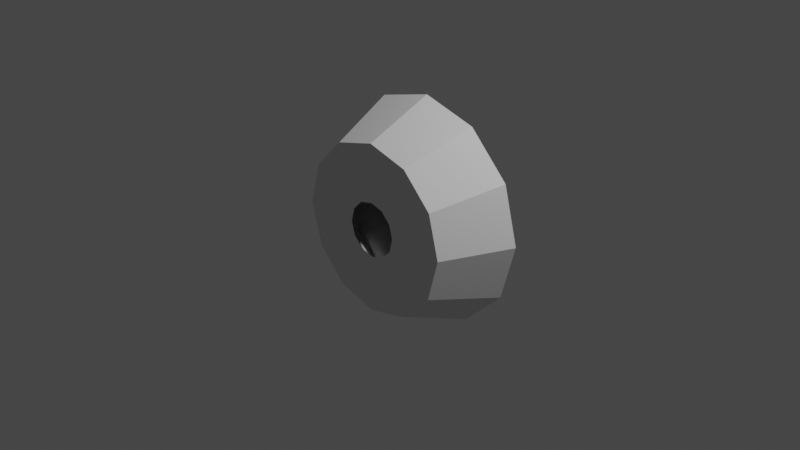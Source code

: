 # Source: eridani_crew_s2_s1p5_1.blend  (saved by Blender 3.1.7; exported with 4.5.12 LTS)
import bpy
from mathutils import Matrix  # noqa: F401  (used for matrix-valued properties, if any)

bpy.ops.wm.read_factory_settings(use_empty=True)
scene = bpy.context.scene
scene.name = 'Scene'

# ---- collections
col_collection = bpy.data.collections.new('Collection'); scene.collection.children.link(col_collection)

# ---- world
world_world = bpy.data.worlds.new('World'); scene.world = world_world
world_world.use_nodes = True; world_world.node_tree.nodes.clear()
_N = world_world.node_tree.nodes; _L = world_world.node_tree.links
n0 = _N.new('ShaderNodeOutputWorld'); n0.name = 'World Output'; n0.location = (300, 300)
n1 = _N.new('ShaderNodeBackground'); n1.name = 'Background'; n1.location = (10, 300)
n1.inputs[0].default_value = (0.05088, 0.05088, 0.05088, 1.0)
_L.new(n1.outputs[0], n0.inputs[0])
n0.is_active_output = True
world_world.color = (0.05088, 0.05088, 0.05088)
world_world.use_sun_shadow = False
world_world.sun_shadow_jitter_overblur = 0.0

# ---- cameras
cam_camera = bpy.data.cameras.new('Camera')
cam_camera.clip_end = 100.0
cam_camera.ortho_scale = 7.314

# ---- lights
light_light = bpy.data.lights.new('Light', 'POINT')
light_light.transmission_factor = 0.0
light_light.energy = 1000.0
light_light.shadow_soft_size = 0.1
light_light.shadow_maximum_resolution = 0.006
light_light.use_absolute_resolution = True

# ---- meshes
me_cylinder = bpy.data.meshes.new('Cylinder')
me_cylinder.from_pydata([(-3.69e-08, 0.375, 0.2997), (-3.043e-08, -0.3754, 0.2984), (0.1499, 0.375, 0.2596), (0.1492, -0.3754, 0.2584), (0.2596, 0.375, 0.1499), (0.2584, -0.3754, 0.1492), (0.2997, 0.375, 8.499e-08), (0.2984, -0.3754, -7.862e-08), (0.2596, 0.375, -0.1499), (0.2584, -0.3754, -0.1492), (0.1499, 0.375, -0.2596), (0.1492, -0.3754, -0.2584), (-4.383e-08, 0.375, -0.2997), (-5.329e-08, -0.3754, -0.2984), (-0.1499, 0.375, -0.2596), (-0.1492, -0.3754, -0.2584), (-0.2596, 0.375, -0.1499), (-0.2584, -0.3754, -0.1492), (-0.2997, 0.375, 1.312e-07), (-0.2984, -0.3754, -2.634e-08), (-0.2596, 0.375, 0.1499), (-0.2584, -0.3754, 0.1492), (-0.1499, 0.375, 0.2596), (-0.1492, -0.3754, 0.2584), (0.4627, -0.3754, 0.8015), (-1.411e-09, -0.3754, 0.9254), (0.8015, -0.3754, 0.4627), (0.9254, -0.3754, -1.367e-07), (0.8015, -0.3754, -0.4627), (0.4627, -0.3754, -0.8015), (-8.232e-08, -0.3754, -0.9254), (-0.4627, -0.3754, -0.8015), (-0.8015, -0.3754, -0.4627), (-0.9254, -0.3754, -2.634e-08), (-0.8015, -0.3754, 0.4627), (-0.4627, -0.3754, 0.8015), (6.475e-09, 0.375, 1.237), (0.6185, 0.375, 1.071), (1.071, 0.375, 0.6185), (1.237, 0.375, -1.766e-09), (1.071, 0.375, -0.6185), (0.6185, 0.375, -1.071), (-1.017e-07, 0.375, -1.237), (-0.6185, 0.375, -1.071), (-1.071, 0.375, -0.6185), (-1.237, 0.375, 1.457e-07), (-1.071, 0.375, 0.6185), (-0.6185, 0.375, 1.071)], [], [(36, 25, 24, 37), (37, 24, 26, 38), (38, 26, 27, 39), (39, 27, 28, 40), (40, 28, 29, 41), (41, 29, 30, 42), (42, 30, 31, 43), (43, 31, 32, 44), (44, 32, 33, 45), (45, 33, 34, 46), (46, 34, 35, 47), (47, 35, 25, 36), (1, 3, 24, 25), (3, 5, 26, 24), (5, 7, 27, 26), (7, 9, 28, 27), (9, 11, 29, 28), (11, 13, 30, 29), (13, 15, 31, 30), (15, 17, 32, 31), (17, 19, 33, 32), (19, 21, 34, 33), (21, 23, 35, 34), (23, 1, 25, 35), (2, 0, 36, 37), (4, 2, 37, 38), (6, 4, 38, 39), (8, 6, 39, 40), (10, 8, 40, 41), (12, 10, 41, 42), (14, 12, 42, 43), (16, 14, 43, 44), (18, 16, 44, 45), (20, 18, 45, 46), (22, 20, 46, 47), (0, 22, 47, 36)])
_uv = me_cylinder.uv_layers.new(name='UVMap')
_uv.uv.foreach_set('vector', [1.0, 0.5, 1.0, 1.0, 0.9167, 1.0, 0.9167, 0.5, 0.9167, 0.5, 0.9167, 1.0, 0.8333, 1.0, 0.8333, 0.5, 0.8333, 0.5, 0.8333, 1.0, 0.75, 1.0, 0.75, 0.5, 0.75, 0.5, 0.75, 1.0, 0.6667, 1.0, 0.6667, 0.5, 0.6667, 0.5, 0.6667, 1.0, 0.5833, 1.0, 0.5833, 0.5, 0.5833, 0.5, 0.5833, 1.0, 0.5, 1.0, 0.5, 0.5, 0.5, 0.5, 0.5, 1.0, 0.4167, 1.0, 0.4167, 0.5, 0.4167, 0.5, 0.4167, 1.0, 0.3333, 1.0, 0.3333, 0.5, 0.3333, 0.5, 0.3333, 1.0, 0.25, 1.0, 0.25, 0.5, 0.25, 0.5, 0.25, 1.0, 0.1667, 1.0, 0.1667, 0.5, 0.1667, 0.5, 0.1667, 1.0, 0.08333, 1.0, 0.08333, 0.5, 0.08333, 0.5, 0.08333, 1.0, 7.451e-08, 1.0, 7.451e-08, 0.5, 0.25, 0.3274, 0.2887, 0.317, 0.37, 0.4578, 0.25, 0.49, 0.2887, 0.317, 0.317, 0.2887, 0.4578, 0.37, 0.37, 0.4578, 0.317, 0.2887, 0.3274, 0.25, 0.49, 0.25, 0.4578, 0.37, 0.3274, 0.25, 0.317, 0.2113, 0.4578, 0.13, 0.49, 0.25, 0.317, 0.2113, 0.2887, 0.183, 0.37, 0.04215, 0.4578, 0.13, 0.2887, 0.183, 0.25, 0.1726, 0.25, 0.01, 0.37, 0.04215, 0.25, 0.1726, 0.2113, 0.183, 0.13, 0.04215, 0.25, 0.01, 0.2113, 0.183, 0.183, 0.2113, 0.04215, 0.13, 0.13, 0.04215, 0.183, 0.2113, 0.1726, 0.25, 0.01, 0.25, 0.04215, 0.13, 0.1726, 0.25, 0.183, 0.2887, 0.04215, 0.37, 0.01, 0.25, 0.183, 0.2887, 0.2113, 0.317, 0.13, 0.4578, 0.04215, 0.37, 0.2113, 0.317, 0.25, 0.3274, 0.25, 0.49, 0.13, 0.4578, 0.7791, 0.3004, 0.75, 0.3082, 0.75, 0.49, 0.87, 0.4578, 0.8004, 0.2791, 0.7791, 0.3004, 0.87, 0.4578, 0.9578, 0.37, 0.8082, 0.25, 0.8004, 0.2791, 0.9578, 0.37, 0.99, 0.25, 0.8004, 0.2209, 0.8082, 0.25, 0.99, 0.25, 0.9578, 0.13, 0.7791, 0.1996, 0.8004, 0.2209, 0.9578, 0.13, 0.87, 0.04215, 0.75, 0.1918, 0.7791, 0.1996, 0.87, 0.04215, 0.75, 0.01, 0.7209, 0.1996, 0.75, 0.1918, 0.75, 0.01, 0.63, 0.04215, 0.6996, 0.2209, 0.7209, 0.1996, 0.63, 0.04215, 0.5422, 0.13, 0.6918, 0.25, 0.6996, 0.2209, 0.5422, 0.13, 0.51, 0.25, 0.6996, 0.2791, 0.6918, 0.25, 0.51, 0.25, 0.5422, 0.37, 0.7209, 0.3004, 0.6996, 0.2791, 0.5422, 0.37, 0.63, 0.4578, 0.75, 0.3082, 0.7209, 0.3004, 0.63, 0.4578, 0.75, 0.49])
me_cylinder.use_remesh_fix_poles = True
me_cylinder.use_remesh_preserve_attributes = False
me_cylinder.update()

# ---- objects
ob_light = bpy.data.objects.new('Light', light_light)
ob_camera = bpy.data.objects.new('Camera', cam_camera)
ob_freeiva = bpy.data.objects.new('FreeIva', None)
ob_shellcollider = bpy.data.objects.new('shellCollider', me_cylinder)

# ---- transforms, parenting, visibility, modifiers, constraints
ob_light.location = (4.076, 1.005, 5.904)
ob_light.rotation_euler = (0.6503, 0.05522, 1.866)
ob_light.lock_rotations_4d = False
ob_light.empty_display_type = 'ARROWS'
ob_light.color = (0.0, 0.0, 0.0, 0.0)
ob_light.lineart.crease_threshold = 0.0
ob_camera.location = (7.359, -6.926, 4.958)
ob_camera.rotation_euler = (1.109, 0.0, 0.8149)
ob_camera.lock_rotations_4d = False
ob_camera.empty_display_type = 'ARROWS'
ob_camera.color = (0.0, 0.0, 0.0, 0.0)
ob_camera.display_type = 'WIRE'
ob_camera.lineart.crease_threshold = 0.0
ob_freeiva.location = (0.0, 0.0, 0.0)
ob_shellcollider.parent = ob_freeiva
ob_shellcollider.location = (0.0, 0.0, 0.0)

# ---- collection membership
col_collection.objects.link(ob_light)
col_collection.objects.link(ob_camera)
col_collection.objects.link(ob_freeiva)
col_collection.objects.link(ob_shellcollider)

# ---- scene / render settings (as saved in the file)
scene.camera = ob_camera
scene.frame_start = 1; scene.frame_end = 250; scene.frame_set(1)
scene.render.engine = 'BLENDER_EEVEE_NEXT'
scene.cycles.sampling_pattern = 'TABULATED_SOBOL'
scene.cycles.use_light_tree = False
scene.view_settings.view_transform = 'Filmic'
bpy.context.view_layer.update()
